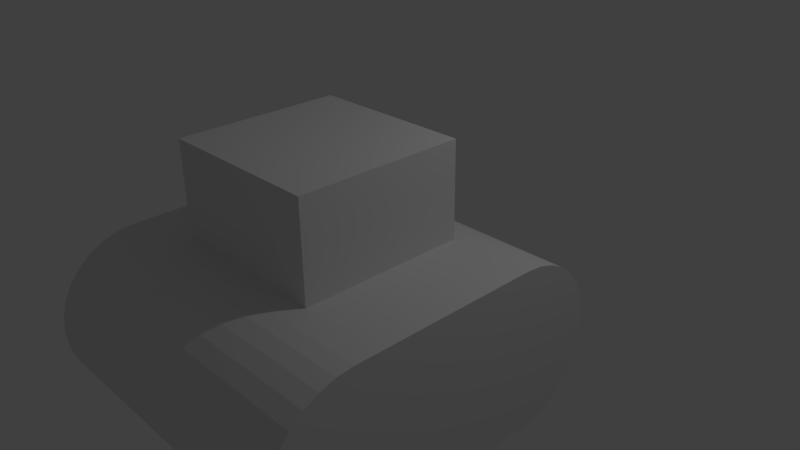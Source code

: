 # Source: crate_robot01.blend  (saved by Blender 2.69.0; exported with 4.5.12 LTS)
import bpy
from mathutils import Matrix  # noqa: F401  (used for matrix-valued properties, if any)

bpy.ops.wm.read_factory_settings(use_empty=True)
scene = bpy.context.scene
scene.name = 'Scene'

# ---- collections
col_collection_1 = bpy.data.collections.new('Collection 1'); scene.collection.children.link(col_collection_1)

# ---- world
world_world = bpy.data.worlds.new('World'); scene.world = world_world
world_world.color = (0.05088, 0.05088, 0.05088)
world_world.use_sun_shadow = False
world_world.sun_shadow_jitter_overblur = 0.0
world_world.cycles.sampling_method = 'MANUAL'
world_world.cycles.sample_map_resolution = 256

# ---- cameras
cam_camera = bpy.data.cameras.new('Camera')
cam_camera.clip_end = 100.0
cam_camera.lens = 35.0
cam_camera.sensor_width = 32.0
cam_camera.sensor_height = 18.0
cam_camera.ortho_scale = 7.314
cam_camera.dof.focus_distance = 0.0
cam_camera.dof.aperture_fstop = 128.0

# ---- lights
light_lamp = bpy.data.lights.new('Lamp', 'POINT')
light_lamp.transmission_factor = 0.0
light_lamp.cutoff_distance = 30.0
light_lamp.energy = 100.0
light_lamp.shadow_buffer_clip_start = 1.001
light_lamp.shadow_soft_size = 0.1
light_lamp.shadow_maximum_resolution = 0.006
light_lamp.use_absolute_resolution = True
light_lamp.cycles.use_multiple_importance_sampling = False

# ---- meshes
me_cylinder = bpy.data.meshes.new('Cylinder')
me_cylinder.from_pydata([(-0.06496, 1.112, -1.077), (0.08037, -1.151, 1.928), (-0.9004, 1.329, -1.842), (-0.9196, 1.134, -1.842), (1.08, 1.134, -1.842), (1.061, 1.329, -1.842), (1.004, 1.517, -1.842), (0.9118, 1.69, -1.842), (0.7875, 1.841, -1.842), (0.6359, 1.966, -1.842), (0.4631, 2.058, -1.842), (0.2755, 2.115, -1.842), (0.08038, 2.134, -1.842), (0.08038, 1.134, -1.842), (-0.9196, -1.151, -1.842), (-0.9004, -1.346, -1.842), (-0.8435, -1.534, -1.842), (-0.7511, -1.707, -1.842), (1.08, -1.151, -0.07233), (1.08, -1.151, 1.928), (1.061, -1.346, -0.07233), (1.061, -1.346, 1.928), (1.004, -1.534, -0.07233), (1.004, -1.534, 1.928), (0.9118, -1.707, -0.07233), (0.9118, -1.707, 1.928), (0.7875, -1.858, -0.07233), (0.7875, -1.858, 1.928), (0.6359, -1.983, -0.07233), (0.6359, -1.983, 1.928), (0.4631, -2.075, -0.07233), (0.4631, -2.075, 1.928), (0.2755, -2.132, -0.07233), (0.2755, -2.132, 1.928), (0.08037, -2.151, -0.07233), (0.08037, -2.151, 1.928), (-0.1147, -2.132, -0.07233), (-0.1147, -2.132, 1.928), (-0.3023, -2.075, -0.07233), (-0.3023, -2.075, 1.928), (-0.4752, -1.983, -0.07233), (-0.4752, -1.983, 1.928), (-0.6267, -1.858, -0.07233), (-0.6267, -1.858, 1.928), (-0.7511, -1.707, -0.07233), (-0.7511, -1.707, 1.928), (-0.8435, -1.534, -0.07233), (-0.8435, -1.534, 1.928), (-0.9004, -1.346, -0.07233), (-0.9004, -1.346, 1.928), (-0.9196, -1.151, -0.07233), (-0.9196, -1.151, 1.928), (-0.6267, -1.858, -1.842), (-0.4752, -1.983, -1.842), (-0.3023, -2.075, -1.842), (-0.1147, -2.132, -1.842), (0.08037, -2.151, -1.842), (0.2755, -2.132, -1.842), (0.4631, -2.075, -1.842), (0.6359, -1.983, -1.842), (0.7875, -1.858, -1.842), (0.9118, -1.707, -1.842), (1.004, -1.534, -1.842), (1.061, -1.346, -1.842), (1.08, -1.151, -1.842), (0.08037, -1.151, -1.842), (-0.06496, -0.8879, -1.077), (0.08038, 1.134, 1.928), (0.08038, 2.134, -0.07233), (0.08038, 2.134, 1.928), (0.2755, 2.115, -0.07233), (0.2755, 2.115, 1.928), (0.4631, 2.058, -0.07233), (0.4631, 2.058, 1.928), (0.6359, 1.966, -0.07233), (0.6359, 1.966, 1.928), (0.7875, 1.841, -0.07233), (0.7875, 1.841, 1.928), (0.9118, 1.69, -0.07233), (0.9118, 1.69, 1.928), (1.004, 1.517, -0.07233), (1.004, 1.517, 1.928), (1.061, 1.329, -0.07233), (1.061, 1.329, 1.928), (1.08, 1.134, -0.07233), (1.08, 1.134, 1.928), (-0.9196, 1.134, -0.07233), (-0.9196, 1.134, 1.928), (-0.9004, 1.329, -0.07233), (-0.9004, 1.329, 1.928), (-0.8435, 1.517, -0.07233), (-0.8435, 1.517, 1.928), (-0.7511, 1.69, -0.07233), (-0.7511, 1.69, 1.928), (-0.6267, 1.841, -0.07233), (-0.6267, 1.841, 1.928), (-0.4752, 1.966, -0.07233), (-0.4752, 1.966, 1.928), (-0.3023, 2.058, -0.07233), (-0.3023, 2.058, 1.928), (-0.1147, 2.115, -0.07233), (-0.1147, 2.115, 1.928), (-0.8435, 1.517, -1.842), (-0.7511, 1.69, -1.842), (-0.6267, 1.841, -1.842), (-0.4752, 1.966, -1.842), (-0.3023, 2.058, -1.842), (-0.1147, 2.115, -1.842), (-0.06497, 1.112, 0.9234), (-0.06497, -0.8879, 0.9234), (-2.065, -0.8879, -1.077), (-2.065, 1.112, -1.077), (-2.065, 1.112, 0.9234), (-2.065, -0.8879, 0.9234)], [], [(113, 112, 111, 110), (66, 0, 108, 109), (113, 110, 66, 109), (112, 113, 109, 108), (111, 112, 108, 0), (110, 111, 0, 66), (13, 107, 12), (13, 106, 107), (13, 105, 106), (13, 104, 105), (13, 103, 104), (13, 102, 103), (13, 2, 102), (13, 3, 2), (13, 5, 4), (13, 6, 5), (13, 7, 6), (13, 8, 7), (13, 9, 8), (13, 10, 9), (13, 11, 10), (13, 12, 11), (98, 100, 107, 106), (1, 21, 19), (18, 19, 21, 20), (70, 72, 10, 11), (1, 23, 21), (20, 21, 23, 22), (34, 36, 55, 56), (1, 25, 23), (22, 23, 25, 24), (68, 70, 11, 12), (1, 27, 25), (24, 25, 27, 26), (38, 40, 53, 54), (1, 29, 27), (26, 27, 29, 28), (74, 76, 8, 9), (1, 31, 29), (28, 29, 31, 30), (78, 80, 6, 7), (1, 33, 31), (30, 31, 33, 32), (42, 44, 17, 52), (1, 35, 33), (32, 33, 35, 34), (46, 48, 15, 16), (1, 37, 35), (34, 35, 37, 36), (82, 84, 4, 5), (1, 39, 37), (36, 37, 39, 38), (20, 22, 62, 63), (1, 41, 39), (38, 39, 41, 40), (24, 26, 60, 61), (1, 43, 41), (40, 41, 43, 42), (88, 90, 102, 2), (1, 45, 43), (42, 43, 45, 44), (92, 94, 104, 103), (1, 47, 45), (44, 45, 47, 46), (84, 18, 64, 4), (1, 49, 47), (46, 47, 49, 48), (28, 30, 58, 59), (1, 51, 49), (48, 49, 51, 50), (65, 14, 3, 13), (64, 65, 13, 4), (65, 15, 14), (65, 16, 15), (65, 17, 16), (65, 52, 17), (65, 53, 52), (65, 54, 53), (65, 55, 54), (65, 56, 55), (65, 57, 56), (65, 58, 57), (65, 59, 58), (65, 60, 59), (65, 61, 60), (65, 62, 61), (65, 63, 62), (65, 64, 63), (32, 34, 56, 57), (1, 19, 85, 67), (19, 18, 84, 85), (96, 98, 106, 105), (51, 1, 67, 87), (50, 51, 87, 86), (72, 74, 9, 10), (67, 71, 69), (68, 69, 71, 70), (36, 38, 54, 55), (67, 73, 71), (70, 71, 73, 72), (76, 78, 7, 8), (67, 75, 73), (72, 73, 75, 74), (40, 42, 52, 53), (67, 77, 75), (74, 75, 77, 76), (80, 82, 5, 6), (67, 79, 77), (76, 77, 79, 78), (44, 46, 16, 17), (67, 81, 79), (78, 79, 81, 80), (48, 50, 14, 15), (67, 83, 81), (80, 81, 83, 82), (18, 20, 63, 64), (67, 85, 83), (82, 83, 85, 84), (86, 88, 2, 3), (67, 89, 87), (86, 87, 89, 88), (100, 68, 12, 107), (67, 91, 89), (88, 89, 91, 90), (22, 24, 61, 62), (67, 93, 91), (90, 91, 93, 92), (90, 92, 103, 102), (67, 95, 93), (92, 93, 95, 94), (26, 28, 59, 60), (67, 97, 95), (94, 95, 97, 96), (30, 32, 57, 58), (67, 99, 97), (96, 97, 99, 98), (94, 96, 105, 104), (67, 101, 99), (98, 99, 101, 100), (50, 86, 3, 14), (67, 69, 101), (100, 101, 69, 68)])
me_cylinder.use_remesh_preserve_volume = False
me_cylinder.use_remesh_preserve_attributes = False
me_cylinder.use_mirror_vertex_groups = False
me_cylinder.update()

# ---- objects
ob_cylinder = bpy.data.objects.new('Cylinder', me_cylinder)
ob_lamp = bpy.data.objects.new('Lamp', light_lamp)
ob_camera = bpy.data.objects.new('Camera', cam_camera)

# ---- transforms, parenting, visibility, modifiers, constraints
ob_cylinder.location = (0.8711, -1.529, 0.111)
ob_cylinder.rotation_euler = (0.0, 1.571, 0.0)
ob_cylinder.lineart.crease_threshold = 0.0
ob_lamp.location = (4.076, 1.005, 5.904)
ob_lamp.rotation_euler = (0.6503, 0.05522, 1.866)
ob_lamp.lock_rotations_4d = False
ob_lamp.empty_display_type = 'ARROWS'
ob_lamp.color = (0.0, 0.0, 0.0, 0.0)
ob_lamp.lineart.crease_threshold = 0.0
ob_camera.location = (7.481, -6.508, 5.344)
ob_camera.rotation_euler = (1.109, 0.01082, 0.8149)
ob_camera.lock_rotations_4d = False
ob_camera.empty_display_type = 'ARROWS'
ob_camera.color = (0.0, 0.0, 0.0, 0.0)
ob_camera.display_type = 'WIRE'
ob_camera.lineart.crease_threshold = 0.0

# ---- collection membership
col_collection_1.objects.link(ob_cylinder)
col_collection_1.objects.link(ob_lamp)
col_collection_1.objects.link(ob_camera)

# ---- scene / render settings (as saved in the file)
scene.camera = ob_camera
scene.frame_start = 1; scene.frame_end = 250; scene.frame_set(1)
scene.render.engine = 'BLENDER_EEVEE_NEXT'
scene.render.image_settings.compression = 90
scene.render.resolution_percentage = 50
scene.render.dither_intensity = 0.0
scene.cycles.use_denoising = False
scene.cycles.samples = 10
scene.cycles.sampling_pattern = 'TABULATED_SOBOL'
scene.cycles.light_sampling_threshold = 0.0
scene.cycles.use_adaptive_sampling = False
scene.cycles.use_light_tree = False
scene.cycles.blur_glossy = 0.0
scene.cycles.volume_bounces = 1
scene.cycles.pixel_filter_type = 'GAUSSIAN'
scene.cycles.sample_clamp_indirect = 0.0
scene.view_settings.view_transform = 'Standard'
bpy.context.view_layer.update()
